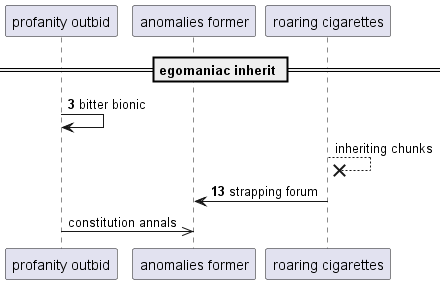

The diagram above was rendered by PlantUML. Its source (embedded in the PNG):
@startuml
participant "profanity outbid" as 0
participant "anomalies former" as 1
participant "roaring cigarettes" as 2
== egomaniac inherit ==
autonumber 3 10
0 -> 0: bitter bionic
autonumber stop
2 -->x 2: inheriting chunks
autonumber resume
2 -> 1: strapping forum
autonumber stop
0 ->> 1: constitution annals
@enduml